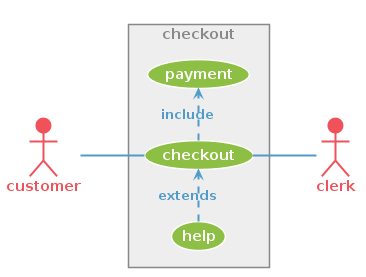

The diagram above was rendered by PlantUML. Its source (embedded in the PNG):
@startuml

skinparam backgroundColor transparent
skinparam defaultFontColor #519BC8
skinparam defaultFontStyle bold
skinparam arrowColor #519BC8
skinparam arrowThickness 2
skinparam shadowing false

skinparam actor {
    borderColor #EF525B
    backgroundColor #EF525B
    fontColor #EF525B
}
skinparam agent {
    borderColor white
    backGroundcolor #8DBF44
    fontColor white
}
skinparam database {
    borderColor white
    backGroundcolor #8DBF44
    fontColor white
} 
skinparam rectangle {
    borderColor #888888
    backGroundcolor #EEEEEE
    fontColor #888888
}
skinparam cloud {
    borderColor #888888
    backGroundcolor #EEEEEE
    fontColor #888888
}
skinparam folder {
    borderColor #888888
    backGroundcolor #EEEEEE
    fontColor #888888
}
skinparam package {
    borderColor #888888
    backGroundcolor #EEEEEE
    fontColor #888888
}
skinparam frame {
    borderColor #888888
    backGroundcolor #EEEEEE
    fontColor #888888
}
skinparam component {
    borderColor white
    backGroundcolor #8DBF44
    fontColor white
}
skinparam artifact {
    borderColor white
    backGroundcolor #8DBF44
    fontColor white
}
skinparam node {
    borderColor white
    backGroundcolor #8DBF44
    fontColor white
}
skinparam queue {
    borderColor white
    backGroundcolor #8DBF44
    fontColor white
}
skinparam file {
    borderColor white
    backGroundcolor #8DBF44
    fontColor white
}
skinparam storage {
    borderColor white
    backGroundcolor #8DBF44
    fontColor white
}
skinparam interface {
    borderColor #B30C37
    backGroundcolor #EF525B
}
skinparam boundary {
    borderColor #B30C37
    backGroundcolor #EF525B
}
skinparam entity {
    borderColor #B30C37
    backGroundcolor #EF525B
}
skinparam control {
    borderColor #B30C37
    backGroundcolor #EF525B
}
skinparam sequence {
    BoxFontColor white
    ParticipantFontColor white
    ParticipantBackgroundColor #8DBF44
    ParticipantBorderColor white
	LifeLineBorderColor #888888
	LifeLineBorderThickness 2
    DividerFontColor #555555
    DividerBorderColor #888888
    DividerBackGroundcolor #EEEEEE
}
skinparam usecase {
    borderColor white
    fontColor white
    backgroundColor #8DBF44
}
skinparam activity {
    startColor #B30C37
    endColor #B30C37
    borderColor white
    fontColor white
    backgroundColor #8DBF44
    diamondBackgroundColor #EEEEEE
    diamondBorderColor #888888
    diamondFontColor #888888
}
left to right direction
skinparam packageStyle rectangle
actor customer
actor clerk
rectangle checkout {
  customer -- (checkout)
  (checkout) .> (payment) : include
  (help) .> (checkout) : extends
  (checkout) -- clerk
}
@enduml